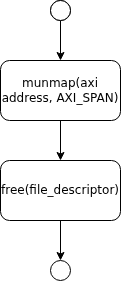

The diagram above was exported from draw.io. Its source (the exported page's mxGraphModel, read from the mxfile embedded in the PNG):
<mxGraphModel dx="1025" dy="545" grid="1" gridSize="10" guides="1" tooltips="1" connect="1" arrows="1" fold="1" page="1" pageScale="1" pageWidth="850" pageHeight="1100" math="0" shadow="0">
  <root>
    <mxCell id="0" />
    <mxCell id="1" parent="0" />
    <mxCell id="nnihYNrr3GlqX_fxACM6-1" value="" style="ellipse;whiteSpace=wrap;html=1;aspect=fixed;" parent="1" vertex="1">
      <mxGeometry x="350" y="60" width="20" height="20" as="geometry" />
    </mxCell>
    <mxCell id="nnihYNrr3GlqX_fxACM6-7" style="edgeStyle=orthogonalEdgeStyle;rounded=0;orthogonalLoop=1;jettySize=auto;html=1;exitX=0.5;exitY=1;exitDx=0;exitDy=0;entryX=0.5;entryY=0;entryDx=0;entryDy=0;" parent="1" source="nnihYNrr3GlqX_fxACM6-2" target="nnihYNrr3GlqX_fxACM6-3" edge="1">
      <mxGeometry relative="1" as="geometry" />
    </mxCell>
    <mxCell id="nnihYNrr3GlqX_fxACM6-2" value="munmap(axi address, AXI_SPAN)" style="rounded=1;whiteSpace=wrap;html=1;" parent="1" vertex="1">
      <mxGeometry x="300" y="120" width="120" height="60" as="geometry" />
    </mxCell>
    <mxCell id="nnihYNrr3GlqX_fxACM6-8" style="edgeStyle=orthogonalEdgeStyle;rounded=0;orthogonalLoop=1;jettySize=auto;html=1;exitX=0.5;exitY=1;exitDx=0;exitDy=0;entryX=0.5;entryY=0;entryDx=0;entryDy=0;" parent="1" source="nnihYNrr3GlqX_fxACM6-3" target="nnihYNrr3GlqX_fxACM6-5" edge="1">
      <mxGeometry relative="1" as="geometry" />
    </mxCell>
    <mxCell id="nnihYNrr3GlqX_fxACM6-3" value="free(file_descriptor)" style="rounded=1;whiteSpace=wrap;html=1;" parent="1" vertex="1">
      <mxGeometry x="300" y="220" width="120" height="60" as="geometry" />
    </mxCell>
    <mxCell id="nnihYNrr3GlqX_fxACM6-6" style="edgeStyle=orthogonalEdgeStyle;rounded=0;orthogonalLoop=1;jettySize=auto;html=1;exitX=0.5;exitY=1;exitDx=0;exitDy=0;entryX=0.5;entryY=0;entryDx=0;entryDy=0;" parent="1" source="nnihYNrr3GlqX_fxACM6-4" target="nnihYNrr3GlqX_fxACM6-2" edge="1">
      <mxGeometry relative="1" as="geometry" />
    </mxCell>
    <mxCell id="nnihYNrr3GlqX_fxACM6-4" value="" style="ellipse;whiteSpace=wrap;html=1;aspect=fixed;" parent="1" vertex="1">
      <mxGeometry x="350" y="60" width="20" height="20" as="geometry" />
    </mxCell>
    <mxCell id="nnihYNrr3GlqX_fxACM6-5" value="" style="ellipse;whiteSpace=wrap;html=1;aspect=fixed;" parent="1" vertex="1">
      <mxGeometry x="350" y="320" width="20" height="20" as="geometry" />
    </mxCell>
  </root>
</mxGraphModel>